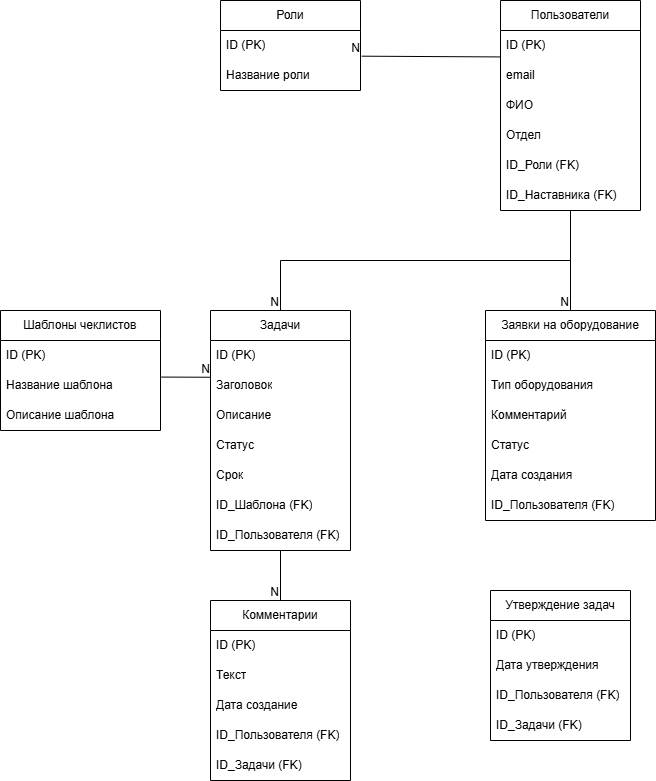

The diagram above was exported from draw.io. Its source (the exported page's mxGraphModel, read from the mxfile embedded in the PNG):
<mxGraphModel dx="2338" dy="874" grid="1" gridSize="10" guides="1" tooltips="1" connect="1" arrows="1" fold="1" page="1" pageScale="1" pageWidth="827" pageHeight="1169" background="light-dark(#FFFFFF,#121212)" math="0" shadow="0">
  <root>
    <mxCell id="0" />
    <mxCell id="1" parent="0" />
    <mxCell id="rW8g4KNU9SzGHoU34YRu-61" parent="1" style="swimlane;fontStyle=0;childLayout=stackLayout;horizontal=1;startSize=30;horizontalStack=0;resizeParent=1;resizeParentMax=0;resizeLast=0;collapsible=1;marginBottom=0;whiteSpace=wrap;html=1;" value="Роли" vertex="1">
      <mxGeometry height="90" width="140" x="30" y="110" as="geometry" />
    </mxCell>
    <mxCell id="rW8g4KNU9SzGHoU34YRu-62" parent="rW8g4KNU9SzGHoU34YRu-61" style="text;strokeColor=none;fillColor=none;align=left;verticalAlign=middle;spacingLeft=4;spacingRight=4;overflow=hidden;points=[[0,0.5],[1,0.5]];portConstraint=eastwest;rotatable=0;whiteSpace=wrap;html=1;" value="ID (PK)" vertex="1">
      <mxGeometry height="30" width="140" y="30" as="geometry" />
    </mxCell>
    <mxCell id="rW8g4KNU9SzGHoU34YRu-63" parent="rW8g4KNU9SzGHoU34YRu-61" style="text;strokeColor=none;fillColor=none;align=left;verticalAlign=middle;spacingLeft=4;spacingRight=4;overflow=hidden;points=[[0,0.5],[1,0.5]];portConstraint=eastwest;rotatable=0;whiteSpace=wrap;html=1;" value="Название роли" vertex="1">
      <mxGeometry height="30" width="140" y="60" as="geometry" />
    </mxCell>
    <mxCell id="rW8g4KNU9SzGHoU34YRu-65" parent="1" style="swimlane;fontStyle=0;childLayout=stackLayout;horizontal=1;startSize=30;horizontalStack=0;resizeParent=1;resizeParentMax=0;resizeLast=0;collapsible=1;marginBottom=0;whiteSpace=wrap;html=1;" value="Пользователи" vertex="1">
      <mxGeometry height="210" width="140" x="310" y="110" as="geometry">
        <mxRectangle height="30" width="80" x="310" y="110" as="alternateBounds" />
      </mxGeometry>
    </mxCell>
    <mxCell id="rW8g4KNU9SzGHoU34YRu-67" parent="rW8g4KNU9SzGHoU34YRu-65" style="text;strokeColor=none;fillColor=none;align=left;verticalAlign=middle;spacingLeft=4;spacingRight=4;overflow=hidden;points=[[0,0.5],[1,0.5]];portConstraint=eastwest;rotatable=0;whiteSpace=wrap;html=1;" value="ID (PK)" vertex="1">
      <mxGeometry height="30" width="140" y="30" as="geometry" />
    </mxCell>
    <mxCell id="rW8g4KNU9SzGHoU34YRu-68" parent="rW8g4KNU9SzGHoU34YRu-65" style="text;strokeColor=none;fillColor=none;align=left;verticalAlign=middle;spacingLeft=4;spacingRight=4;overflow=hidden;points=[[0,0.5],[1,0.5]];portConstraint=eastwest;rotatable=0;whiteSpace=wrap;html=1;" value="email" vertex="1">
      <mxGeometry height="30" width="140" y="60" as="geometry" />
    </mxCell>
    <mxCell id="rW8g4KNU9SzGHoU34YRu-99" parent="rW8g4KNU9SzGHoU34YRu-65" style="text;strokeColor=none;fillColor=none;align=left;verticalAlign=middle;spacingLeft=4;spacingRight=4;overflow=hidden;points=[[0,0.5],[1,0.5]];portConstraint=eastwest;rotatable=0;whiteSpace=wrap;html=1;" value="ФИО" vertex="1">
      <mxGeometry height="30" width="140" y="90" as="geometry" />
    </mxCell>
    <mxCell id="rW8g4KNU9SzGHoU34YRu-98" parent="rW8g4KNU9SzGHoU34YRu-65" style="text;strokeColor=none;fillColor=none;align=left;verticalAlign=middle;spacingLeft=4;spacingRight=4;overflow=hidden;points=[[0,0.5],[1,0.5]];portConstraint=eastwest;rotatable=0;whiteSpace=wrap;html=1;" value="Отдел" vertex="1">
      <mxGeometry height="30" width="140" y="120" as="geometry" />
    </mxCell>
    <mxCell id="rW8g4KNU9SzGHoU34YRu-66" parent="rW8g4KNU9SzGHoU34YRu-65" style="text;strokeColor=none;fillColor=none;align=left;verticalAlign=middle;spacingLeft=4;spacingRight=4;overflow=hidden;points=[[0,0.5],[1,0.5]];portConstraint=eastwest;rotatable=0;whiteSpace=wrap;html=1;" value="ID_Роли (FK)" vertex="1">
      <mxGeometry height="30" width="140" y="150" as="geometry" />
    </mxCell>
    <mxCell id="rW8g4KNU9SzGHoU34YRu-100" parent="rW8g4KNU9SzGHoU34YRu-65" style="text;strokeColor=none;fillColor=none;align=left;verticalAlign=middle;spacingLeft=4;spacingRight=4;overflow=hidden;points=[[0,0.5],[1,0.5]];portConstraint=eastwest;rotatable=0;whiteSpace=wrap;html=1;" value="ID_Наставника (FK)" vertex="1">
      <mxGeometry height="30" width="140" y="180" as="geometry" />
    </mxCell>
    <mxCell id="rW8g4KNU9SzGHoU34YRu-69" parent="1" style="swimlane;fontStyle=0;childLayout=stackLayout;horizontal=1;startSize=30;horizontalStack=0;resizeParent=1;resizeParentMax=0;resizeLast=0;collapsible=1;marginBottom=0;whiteSpace=wrap;html=1;" value="Шаблоны чеклистов" vertex="1">
      <mxGeometry height="120" width="160" x="-190" y="420" as="geometry" />
    </mxCell>
    <mxCell id="rW8g4KNU9SzGHoU34YRu-70" parent="rW8g4KNU9SzGHoU34YRu-69" style="text;strokeColor=none;fillColor=none;align=left;verticalAlign=middle;spacingLeft=4;spacingRight=4;overflow=hidden;points=[[0,0.5],[1,0.5]];portConstraint=eastwest;rotatable=0;whiteSpace=wrap;html=1;" value="ID (PK)" vertex="1">
      <mxGeometry height="30" width="160" y="30" as="geometry" />
    </mxCell>
    <mxCell id="rW8g4KNU9SzGHoU34YRu-71" parent="rW8g4KNU9SzGHoU34YRu-69" style="text;strokeColor=none;fillColor=none;align=left;verticalAlign=middle;spacingLeft=4;spacingRight=4;overflow=hidden;points=[[0,0.5],[1,0.5]];portConstraint=eastwest;rotatable=0;whiteSpace=wrap;html=1;" value="Название шаблона" vertex="1">
      <mxGeometry height="30" width="160" y="60" as="geometry" />
    </mxCell>
    <mxCell id="rW8g4KNU9SzGHoU34YRu-72" parent="rW8g4KNU9SzGHoU34YRu-69" style="text;strokeColor=none;fillColor=none;align=left;verticalAlign=middle;spacingLeft=4;spacingRight=4;overflow=hidden;points=[[0,0.5],[1,0.5]];portConstraint=eastwest;rotatable=0;whiteSpace=wrap;html=1;" value="Описание шаблона" vertex="1">
      <mxGeometry height="30" width="160" y="90" as="geometry" />
    </mxCell>
    <mxCell id="rW8g4KNU9SzGHoU34YRu-73" parent="1" style="swimlane;fontStyle=0;childLayout=stackLayout;horizontal=1;startSize=30;horizontalStack=0;resizeParent=1;resizeParentMax=0;resizeLast=0;collapsible=1;marginBottom=0;whiteSpace=wrap;html=1;" value="Задачи" vertex="1">
      <mxGeometry height="240" width="140" x="20" y="420" as="geometry" />
    </mxCell>
    <mxCell id="rW8g4KNU9SzGHoU34YRu-74" parent="rW8g4KNU9SzGHoU34YRu-73" style="text;strokeColor=none;fillColor=none;align=left;verticalAlign=middle;spacingLeft=4;spacingRight=4;overflow=hidden;points=[[0,0.5],[1,0.5]];portConstraint=eastwest;rotatable=0;whiteSpace=wrap;html=1;" value="ID (PK)" vertex="1">
      <mxGeometry height="30" width="140" y="30" as="geometry" />
    </mxCell>
    <mxCell id="rW8g4KNU9SzGHoU34YRu-75" parent="rW8g4KNU9SzGHoU34YRu-73" style="text;strokeColor=none;fillColor=none;align=left;verticalAlign=middle;spacingLeft=4;spacingRight=4;overflow=hidden;points=[[0,0.5],[1,0.5]];portConstraint=eastwest;rotatable=0;whiteSpace=wrap;html=1;" value="Заголовок" vertex="1">
      <mxGeometry height="30" width="140" y="60" as="geometry" />
    </mxCell>
    <mxCell id="rW8g4KNU9SzGHoU34YRu-76" parent="rW8g4KNU9SzGHoU34YRu-73" style="text;strokeColor=none;fillColor=none;align=left;verticalAlign=middle;spacingLeft=4;spacingRight=4;overflow=hidden;points=[[0,0.5],[1,0.5]];portConstraint=eastwest;rotatable=0;whiteSpace=wrap;html=1;" value="Описание" vertex="1">
      <mxGeometry height="30" width="140" y="90" as="geometry" />
    </mxCell>
    <mxCell id="rW8g4KNU9SzGHoU34YRu-110" parent="rW8g4KNU9SzGHoU34YRu-73" style="text;strokeColor=none;fillColor=none;align=left;verticalAlign=middle;spacingLeft=4;spacingRight=4;overflow=hidden;points=[[0,0.5],[1,0.5]];portConstraint=eastwest;rotatable=0;whiteSpace=wrap;html=1;" value="Статус" vertex="1">
      <mxGeometry height="30" width="140" y="120" as="geometry" />
    </mxCell>
    <mxCell id="rW8g4KNU9SzGHoU34YRu-109" parent="rW8g4KNU9SzGHoU34YRu-73" style="text;strokeColor=none;fillColor=none;align=left;verticalAlign=middle;spacingLeft=4;spacingRight=4;overflow=hidden;points=[[0,0.5],[1,0.5]];portConstraint=eastwest;rotatable=0;whiteSpace=wrap;html=1;" value="Срок" vertex="1">
      <mxGeometry height="30" width="140" y="150" as="geometry" />
    </mxCell>
    <mxCell id="rW8g4KNU9SzGHoU34YRu-108" parent="rW8g4KNU9SzGHoU34YRu-73" style="text;strokeColor=none;fillColor=none;align=left;verticalAlign=middle;spacingLeft=4;spacingRight=4;overflow=hidden;points=[[0,0.5],[1,0.5]];portConstraint=eastwest;rotatable=0;whiteSpace=wrap;html=1;" value="ID_Шаблона (FK)" vertex="1">
      <mxGeometry height="30" width="140" y="180" as="geometry" />
    </mxCell>
    <mxCell id="rW8g4KNU9SzGHoU34YRu-107" parent="rW8g4KNU9SzGHoU34YRu-73" style="text;strokeColor=none;fillColor=none;align=left;verticalAlign=middle;spacingLeft=4;spacingRight=4;overflow=hidden;points=[[0,0.5],[1,0.5]];portConstraint=eastwest;rotatable=0;whiteSpace=wrap;html=1;" value="ID_Пользователя (FK)" vertex="1">
      <mxGeometry height="30" width="140" y="210" as="geometry" />
    </mxCell>
    <mxCell id="rW8g4KNU9SzGHoU34YRu-77" parent="1" style="swimlane;fontStyle=0;childLayout=stackLayout;horizontal=1;startSize=30;horizontalStack=0;resizeParent=1;resizeParentMax=0;resizeLast=0;collapsible=1;marginBottom=0;whiteSpace=wrap;html=1;" value="Заявки на оборудование" vertex="1">
      <mxGeometry height="210" width="170" x="295" y="420" as="geometry" />
    </mxCell>
    <mxCell id="rW8g4KNU9SzGHoU34YRu-78" parent="rW8g4KNU9SzGHoU34YRu-77" style="text;strokeColor=none;fillColor=none;align=left;verticalAlign=middle;spacingLeft=4;spacingRight=4;overflow=hidden;points=[[0,0.5],[1,0.5]];portConstraint=eastwest;rotatable=0;whiteSpace=wrap;html=1;" value="ID (PK)" vertex="1">
      <mxGeometry height="30" width="170" y="30" as="geometry" />
    </mxCell>
    <mxCell id="rW8g4KNU9SzGHoU34YRu-79" parent="rW8g4KNU9SzGHoU34YRu-77" style="text;strokeColor=none;fillColor=none;align=left;verticalAlign=middle;spacingLeft=4;spacingRight=4;overflow=hidden;points=[[0,0.5],[1,0.5]];portConstraint=eastwest;rotatable=0;whiteSpace=wrap;html=1;" value="Тип оборудования" vertex="1">
      <mxGeometry height="30" width="170" y="60" as="geometry" />
    </mxCell>
    <mxCell id="rW8g4KNU9SzGHoU34YRu-80" parent="rW8g4KNU9SzGHoU34YRu-77" style="text;strokeColor=none;fillColor=none;align=left;verticalAlign=middle;spacingLeft=4;spacingRight=4;overflow=hidden;points=[[0,0.5],[1,0.5]];portConstraint=eastwest;rotatable=0;whiteSpace=wrap;html=1;" value="Комментарий" vertex="1">
      <mxGeometry height="30" width="170" y="90" as="geometry" />
    </mxCell>
    <mxCell id="rW8g4KNU9SzGHoU34YRu-102" parent="rW8g4KNU9SzGHoU34YRu-77" style="text;strokeColor=none;fillColor=none;align=left;verticalAlign=middle;spacingLeft=4;spacingRight=4;overflow=hidden;points=[[0,0.5],[1,0.5]];portConstraint=eastwest;rotatable=0;whiteSpace=wrap;html=1;" value="Статус" vertex="1">
      <mxGeometry height="30" width="170" y="120" as="geometry" />
    </mxCell>
    <mxCell id="rW8g4KNU9SzGHoU34YRu-103" parent="rW8g4KNU9SzGHoU34YRu-77" style="text;strokeColor=none;fillColor=none;align=left;verticalAlign=middle;spacingLeft=4;spacingRight=4;overflow=hidden;points=[[0,0.5],[1,0.5]];portConstraint=eastwest;rotatable=0;whiteSpace=wrap;html=1;" value="Дата создания" vertex="1">
      <mxGeometry height="30" width="170" y="150" as="geometry" />
    </mxCell>
    <mxCell id="rW8g4KNU9SzGHoU34YRu-114" parent="rW8g4KNU9SzGHoU34YRu-77" style="text;strokeColor=none;fillColor=none;align=left;verticalAlign=middle;spacingLeft=4;spacingRight=4;overflow=hidden;points=[[0,0.5],[1,0.5]];portConstraint=eastwest;rotatable=0;whiteSpace=wrap;html=1;" value="ID_Пользователя (FK)" vertex="1">
      <mxGeometry height="30" width="170" y="180" as="geometry" />
    </mxCell>
    <mxCell id="rW8g4KNU9SzGHoU34YRu-85" parent="1" style="swimlane;fontStyle=0;childLayout=stackLayout;horizontal=1;startSize=30;horizontalStack=0;resizeParent=1;resizeParentMax=0;resizeLast=0;collapsible=1;marginBottom=0;whiteSpace=wrap;html=1;" value="Комментарии" vertex="1">
      <mxGeometry height="180" width="140" x="20" y="710" as="geometry" />
    </mxCell>
    <mxCell id="rW8g4KNU9SzGHoU34YRu-86" parent="rW8g4KNU9SzGHoU34YRu-85" style="text;strokeColor=none;fillColor=none;align=left;verticalAlign=middle;spacingLeft=4;spacingRight=4;overflow=hidden;points=[[0,0.5],[1,0.5]];portConstraint=eastwest;rotatable=0;whiteSpace=wrap;html=1;" value="ID (PK)" vertex="1">
      <mxGeometry height="30" width="140" y="30" as="geometry" />
    </mxCell>
    <mxCell id="rW8g4KNU9SzGHoU34YRu-87" parent="rW8g4KNU9SzGHoU34YRu-85" style="text;strokeColor=none;fillColor=none;align=left;verticalAlign=middle;spacingLeft=4;spacingRight=4;overflow=hidden;points=[[0,0.5],[1,0.5]];portConstraint=eastwest;rotatable=0;whiteSpace=wrap;html=1;" value="Текст" vertex="1">
      <mxGeometry height="30" width="140" y="60" as="geometry" />
    </mxCell>
    <mxCell id="rW8g4KNU9SzGHoU34YRu-88" parent="rW8g4KNU9SzGHoU34YRu-85" style="text;strokeColor=none;fillColor=none;align=left;verticalAlign=middle;spacingLeft=4;spacingRight=4;overflow=hidden;points=[[0,0.5],[1,0.5]];portConstraint=eastwest;rotatable=0;whiteSpace=wrap;html=1;" value="Дата создание" vertex="1">
      <mxGeometry height="30" width="140" y="90" as="geometry" />
    </mxCell>
    <mxCell id="rW8g4KNU9SzGHoU34YRu-112" parent="rW8g4KNU9SzGHoU34YRu-85" style="text;strokeColor=none;fillColor=none;align=left;verticalAlign=middle;spacingLeft=4;spacingRight=4;overflow=hidden;points=[[0,0.5],[1,0.5]];portConstraint=eastwest;rotatable=0;whiteSpace=wrap;html=1;" value="ID_Пользователя (FK)" vertex="1">
      <mxGeometry height="30" width="140" y="120" as="geometry" />
    </mxCell>
    <mxCell id="rW8g4KNU9SzGHoU34YRu-111" parent="rW8g4KNU9SzGHoU34YRu-85" style="text;strokeColor=none;fillColor=none;align=left;verticalAlign=middle;spacingLeft=4;spacingRight=4;overflow=hidden;points=[[0,0.5],[1,0.5]];portConstraint=eastwest;rotatable=0;whiteSpace=wrap;html=1;" value="ID_Задачи (FK)" vertex="1">
      <mxGeometry height="30" width="140" y="150" as="geometry" />
    </mxCell>
    <mxCell id="rW8g4KNU9SzGHoU34YRu-89" parent="1" style="swimlane;fontStyle=0;childLayout=stackLayout;horizontal=1;startSize=30;horizontalStack=0;resizeParent=1;resizeParentMax=0;resizeLast=0;collapsible=1;marginBottom=0;whiteSpace=wrap;html=1;" value="Утверждение задач" vertex="1">
      <mxGeometry height="150" width="140" x="300" y="700" as="geometry" />
    </mxCell>
    <mxCell id="rW8g4KNU9SzGHoU34YRu-90" parent="rW8g4KNU9SzGHoU34YRu-89" style="text;strokeColor=none;fillColor=none;align=left;verticalAlign=middle;spacingLeft=4;spacingRight=4;overflow=hidden;points=[[0,0.5],[1,0.5]];portConstraint=eastwest;rotatable=0;whiteSpace=wrap;html=1;" value="ID (PK)" vertex="1">
      <mxGeometry height="30" width="140" y="30" as="geometry" />
    </mxCell>
    <mxCell id="rW8g4KNU9SzGHoU34YRu-91" parent="rW8g4KNU9SzGHoU34YRu-89" style="text;strokeColor=none;fillColor=none;align=left;verticalAlign=middle;spacingLeft=4;spacingRight=4;overflow=hidden;points=[[0,0.5],[1,0.5]];portConstraint=eastwest;rotatable=0;whiteSpace=wrap;html=1;" value="Дата утверждения" vertex="1">
      <mxGeometry height="30" width="140" y="60" as="geometry" />
    </mxCell>
    <mxCell id="rW8g4KNU9SzGHoU34YRu-92" parent="rW8g4KNU9SzGHoU34YRu-89" style="text;strokeColor=none;fillColor=none;align=left;verticalAlign=middle;spacingLeft=4;spacingRight=4;overflow=hidden;points=[[0,0.5],[1,0.5]];portConstraint=eastwest;rotatable=0;whiteSpace=wrap;html=1;" value="ID_Пользователя (FK)" vertex="1">
      <mxGeometry height="30" width="140" y="90" as="geometry" />
    </mxCell>
    <mxCell id="rW8g4KNU9SzGHoU34YRu-113" parent="rW8g4KNU9SzGHoU34YRu-89" style="text;strokeColor=none;fillColor=none;align=left;verticalAlign=middle;spacingLeft=4;spacingRight=4;overflow=hidden;points=[[0,0.5],[1,0.5]];portConstraint=eastwest;rotatable=0;whiteSpace=wrap;html=1;" value="ID_Задачи (FK)" vertex="1">
      <mxGeometry height="30" width="140" y="120" as="geometry" />
    </mxCell>
    <mxCell id="rW8g4KNU9SzGHoU34YRu-121" edge="1" parent="1" source="rW8g4KNU9SzGHoU34YRu-100" style="endArrow=none;html=1;rounded=0;exitX=0.5;exitY=1;exitDx=0;exitDy=0;exitPerimeter=0;entryX=0.5;entryY=0;entryDx=0;entryDy=0;" target="rW8g4KNU9SzGHoU34YRu-73" value="">
      <mxGeometry relative="1" as="geometry">
        <Array as="points">
          <mxPoint x="380" y="370" />
          <mxPoint x="90" y="370" />
        </Array>
        <mxPoint x="320" y="420" as="sourcePoint" />
        <mxPoint x="480" y="420" as="targetPoint" />
      </mxGeometry>
    </mxCell>
    <mxCell id="rW8g4KNU9SzGHoU34YRu-122" connectable="0" parent="rW8g4KNU9SzGHoU34YRu-121" style="resizable=0;html=1;whiteSpace=wrap;align=right;verticalAlign=bottom;" value="N" vertex="1">
      <mxGeometry relative="1" x="1" as="geometry" />
    </mxCell>
    <mxCell id="rW8g4KNU9SzGHoU34YRu-123" edge="1" parent="1" style="endArrow=none;html=1;rounded=0;entryX=1.009;entryY=0.856;entryDx=0;entryDy=0;entryPerimeter=0;" target="rW8g4KNU9SzGHoU34YRu-62" value="">
      <mxGeometry relative="1" as="geometry">
        <Array as="points" />
        <mxPoint x="310" y="166.43" as="sourcePoint" />
        <mxPoint x="490" y="300" as="targetPoint" />
      </mxGeometry>
    </mxCell>
    <mxCell id="rW8g4KNU9SzGHoU34YRu-124" connectable="0" parent="rW8g4KNU9SzGHoU34YRu-123" style="resizable=0;html=1;whiteSpace=wrap;align=right;verticalAlign=bottom;" value="N" vertex="1">
      <mxGeometry relative="1" x="1" as="geometry" />
    </mxCell>
    <mxCell id="rW8g4KNU9SzGHoU34YRu-125" edge="1" parent="1" source="rW8g4KNU9SzGHoU34YRu-65" style="endArrow=none;html=1;rounded=0;exitX=0.5;exitY=1;exitDx=0;exitDy=0;entryX=0.5;entryY=0;entryDx=0;entryDy=0;" target="rW8g4KNU9SzGHoU34YRu-77" value="">
      <mxGeometry relative="1" as="geometry">
        <mxPoint x="350" y="570" as="sourcePoint" />
        <mxPoint x="510" y="570" as="targetPoint" />
      </mxGeometry>
    </mxCell>
    <mxCell id="rW8g4KNU9SzGHoU34YRu-126" connectable="0" parent="rW8g4KNU9SzGHoU34YRu-125" style="resizable=0;html=1;whiteSpace=wrap;align=right;verticalAlign=bottom;" value="N" vertex="1">
      <mxGeometry relative="1" x="1" as="geometry" />
    </mxCell>
    <mxCell id="rW8g4KNU9SzGHoU34YRu-127" edge="1" parent="1" source="rW8g4KNU9SzGHoU34YRu-73" style="endArrow=none;html=1;rounded=0;exitX=0.5;exitY=1;exitDx=0;exitDy=0;" target="rW8g4KNU9SzGHoU34YRu-85" value="">
      <mxGeometry relative="1" as="geometry">
        <mxPoint x="130" y="700" as="sourcePoint" />
        <mxPoint x="290" y="700" as="targetPoint" />
      </mxGeometry>
    </mxCell>
    <mxCell id="rW8g4KNU9SzGHoU34YRu-128" connectable="0" parent="rW8g4KNU9SzGHoU34YRu-127" style="resizable=0;html=1;whiteSpace=wrap;align=right;verticalAlign=bottom;" value="N" vertex="1">
      <mxGeometry relative="1" x="1" as="geometry" />
    </mxCell>
    <mxCell id="rW8g4KNU9SzGHoU34YRu-129" edge="1" parent="1" source="rW8g4KNU9SzGHoU34YRu-71" style="endArrow=none;html=1;rounded=0;exitX=1.005;exitY=0.219;exitDx=0;exitDy=0;exitPerimeter=0;entryX=0.003;entryY=0.225;entryDx=0;entryDy=0;entryPerimeter=0;" target="rW8g4KNU9SzGHoU34YRu-75" value="">
      <mxGeometry relative="1" as="geometry">
        <mxPoint x="80" y="520" as="sourcePoint" />
        <mxPoint x="240" y="520" as="targetPoint" />
      </mxGeometry>
    </mxCell>
    <mxCell id="rW8g4KNU9SzGHoU34YRu-130" connectable="0" parent="rW8g4KNU9SzGHoU34YRu-129" style="resizable=0;html=1;whiteSpace=wrap;align=right;verticalAlign=bottom;" value="N" vertex="1">
      <mxGeometry relative="1" x="1" as="geometry" />
    </mxCell>
  </root>
</mxGraphModel>